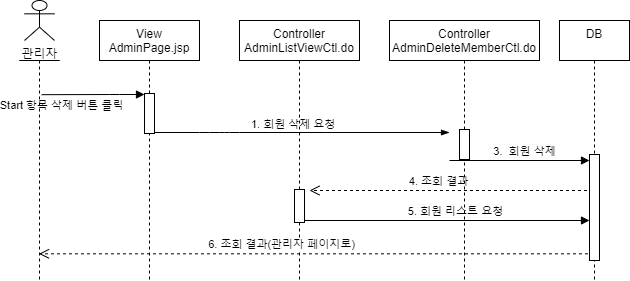

The diagram above was exported from draw.io. Its source (the exported page's mxGraphModel, read from the mxfile embedded in the PNG):
<mxGraphModel dx="1038" dy="491" grid="1" gridSize="10" guides="1" tooltips="1" connect="1" arrows="1" fold="1" page="1" pageScale="1" pageWidth="827" pageHeight="1169" math="0" shadow="0">
  <root>
    <mxCell id="jdcN6n6Ea-ehDO9VDhah-0" />
    <mxCell id="jdcN6n6Ea-ehDO9VDhah-1" parent="jdcN6n6Ea-ehDO9VDhah-0" />
    <mxCell id="jdcN6n6Ea-ehDO9VDhah-2" value="4. 조회 결과" style="html=1;verticalAlign=bottom;endArrow=open;dashed=1;endSize=8;" parent="jdcN6n6Ea-ehDO9VDhah-1" edge="1">
      <mxGeometry x="0.1153" relative="1" as="geometry">
        <mxPoint x="420" y="220" as="targetPoint" />
        <mxPoint x="709.5" y="220" as="sourcePoint" />
        <Array as="points" />
        <mxPoint as="offset" />
      </mxGeometry>
    </mxCell>
    <mxCell id="jdcN6n6Ea-ehDO9VDhah-3" value="&lt;div style=&quot;font-size: 12px ; background-color: rgb(248 , 249 , 250)&quot;&gt;&lt;span style=&quot;font-size: 11px ; background-color: rgb(255 , 255 , 255)&quot;&gt;5. 회원 리스트 요청&lt;/span&gt;&lt;br&gt;&lt;/div&gt;" style="html=1;verticalAlign=bottom;endArrow=block;" parent="jdcN6n6Ea-ehDO9VDhah-1" source="jdcN6n6Ea-ehDO9VDhah-14" edge="1">
      <mxGeometry x="0.0768" relative="1" as="geometry">
        <mxPoint x="420.00380952380965" y="249.9999999999999" as="sourcePoint" />
        <mxPoint x="700" y="250" as="targetPoint" />
        <mxPoint as="offset" />
      </mxGeometry>
    </mxCell>
    <mxCell id="jdcN6n6Ea-ehDO9VDhah-4" value="&lt;div style=&quot;font-size: 12px ; background-color: rgb(248 , 249 , 250)&quot;&gt;&lt;span style=&quot;font-size: 11px ; background-color: rgb(255 , 255 , 255)&quot;&gt;3.&amp;nbsp; 회원 삭제&lt;/span&gt;&lt;br&gt;&lt;/div&gt;" style="html=1;verticalAlign=bottom;endArrow=block;" parent="jdcN6n6Ea-ehDO9VDhah-1" edge="1">
      <mxGeometry x="0.0768" relative="1" as="geometry">
        <mxPoint x="560.0038095238097" y="189.9999999999999" as="sourcePoint" />
        <mxPoint x="700" y="189.9999999999999" as="targetPoint" />
        <mxPoint as="offset" />
      </mxGeometry>
    </mxCell>
    <mxCell id="jdcN6n6Ea-ehDO9VDhah-5" value="관리자" style="shape=umlActor;verticalLabelPosition=bottom;verticalAlign=top;html=1;outlineConnect=0;" parent="jdcN6n6Ea-ehDO9VDhah-1" vertex="1">
      <mxGeometry x="135" y="30" width="30" height="40" as="geometry" />
    </mxCell>
    <mxCell id="jdcN6n6Ea-ehDO9VDhah-6" value="" style="shape=umlLifeline;participant=umlActor;perimeter=lifelinePerimeter;whiteSpace=wrap;html=1;container=1;collapsible=0;recursiveResize=0;verticalAlign=top;spacingTop=36;outlineConnect=0;size=0;" parent="jdcN6n6Ea-ehDO9VDhah-1" vertex="1">
      <mxGeometry x="130" y="90" width="40" height="220" as="geometry" />
    </mxCell>
    <mxCell id="jdcN6n6Ea-ehDO9VDhah-7" value="DB&#10;" style="shape=umlLifeline;perimeter=lifelinePerimeter;container=1;collapsible=0;recursiveResize=0;rounded=0;shadow=0;strokeWidth=1;" parent="jdcN6n6Ea-ehDO9VDhah-1" vertex="1">
      <mxGeometry x="670" y="50" width="70" height="260" as="geometry" />
    </mxCell>
    <mxCell id="jdcN6n6Ea-ehDO9VDhah-8" value="" style="html=1;points=[];perimeter=orthogonalPerimeter;" parent="jdcN6n6Ea-ehDO9VDhah-7" vertex="1">
      <mxGeometry x="30" y="134" width="10" height="106" as="geometry" />
    </mxCell>
    <mxCell id="jdcN6n6Ea-ehDO9VDhah-9" value="View&#10;AdminPage.jsp" style="shape=umlLifeline;perimeter=lifelinePerimeter;container=1;collapsible=0;recursiveResize=0;rounded=0;shadow=0;strokeWidth=1;" parent="jdcN6n6Ea-ehDO9VDhah-1" vertex="1">
      <mxGeometry x="210" y="50" width="100" height="260" as="geometry" />
    </mxCell>
    <mxCell id="jdcN6n6Ea-ehDO9VDhah-10" value="" style="html=1;points=[];perimeter=orthogonalPerimeter;" parent="jdcN6n6Ea-ehDO9VDhah-9" vertex="1">
      <mxGeometry x="45" y="73" width="10" height="40" as="geometry" />
    </mxCell>
    <mxCell id="jdcN6n6Ea-ehDO9VDhah-11" value="Start 항목 삭제 버튼 클릭" style="html=1;verticalAlign=bottom;endArrow=block;labelBackgroundColor=none;exitX=0.555;exitY=0.129;exitDx=0;exitDy=0;exitPerimeter=0;" parent="jdcN6n6Ea-ehDO9VDhah-1" target="jdcN6n6Ea-ehDO9VDhah-10" edge="1">
      <mxGeometry x="-0.6194" y="-20" relative="1" as="geometry">
        <mxPoint x="152.20000000000005" y="124.17999999999995" as="sourcePoint" />
        <mxPoint x="415" y="310" as="targetPoint" />
        <Array as="points">
          <mxPoint x="230" y="124" />
        </Array>
        <mxPoint as="offset" />
      </mxGeometry>
    </mxCell>
    <mxCell id="jdcN6n6Ea-ehDO9VDhah-12" value="&lt;div style=&quot;text-align: center&quot;&gt;&lt;span style=&quot;font-size: 11px ; background-color: rgb(255 , 255 , 255)&quot;&gt;1. 회원 삭제 요청&lt;/span&gt;&lt;/div&gt;" style="text;whiteSpace=wrap;html=1;fillColor=#ffffff;" parent="jdcN6n6Ea-ehDO9VDhah-1" vertex="1">
      <mxGeometry x="360" y="140" width="160" height="19" as="geometry" />
    </mxCell>
    <mxCell id="jdcN6n6Ea-ehDO9VDhah-13" value="" style="endArrow=blockThin;endFill=1;endSize=6;html=1;" parent="jdcN6n6Ea-ehDO9VDhah-1" edge="1">
      <mxGeometry width="160" relative="1" as="geometry">
        <mxPoint x="265" y="162" as="sourcePoint" />
        <mxPoint x="560" y="162" as="targetPoint" />
        <Array as="points">
          <mxPoint x="320" y="162" />
          <mxPoint x="340" y="162" />
        </Array>
      </mxGeometry>
    </mxCell>
    <mxCell id="jdcN6n6Ea-ehDO9VDhah-14" value="Controller&#10;AdminListViewCtl.do" style="shape=umlLifeline;perimeter=lifelinePerimeter;container=1;collapsible=0;recursiveResize=0;rounded=0;shadow=0;strokeWidth=1;" parent="jdcN6n6Ea-ehDO9VDhah-1" vertex="1">
      <mxGeometry x="350" y="50" width="120" height="260" as="geometry" />
    </mxCell>
    <mxCell id="jdcN6n6Ea-ehDO9VDhah-15" value="" style="html=1;points=[];perimeter=orthogonalPerimeter;" parent="jdcN6n6Ea-ehDO9VDhah-14" vertex="1">
      <mxGeometry x="55" y="169" width="10" height="33" as="geometry" />
    </mxCell>
    <mxCell id="jdcN6n6Ea-ehDO9VDhah-16" value="Controller&#10;AdminDeleteMemberCtl.do" style="shape=umlLifeline;perimeter=lifelinePerimeter;container=1;collapsible=0;recursiveResize=0;rounded=0;shadow=0;strokeWidth=1;" parent="jdcN6n6Ea-ehDO9VDhah-1" vertex="1">
      <mxGeometry x="500" y="50" width="150" height="260" as="geometry" />
    </mxCell>
    <mxCell id="jdcN6n6Ea-ehDO9VDhah-17" value="" style="html=1;points=[];perimeter=orthogonalPerimeter;" parent="jdcN6n6Ea-ehDO9VDhah-16" vertex="1">
      <mxGeometry x="70" y="109" width="10" height="30" as="geometry" />
    </mxCell>
    <mxCell id="jdcN6n6Ea-ehDO9VDhah-18" value="6. 조회 결과(관리자 페이지로)" style="html=1;verticalAlign=bottom;endArrow=open;dashed=1;endSize=8;exitX=-0.152;exitY=0.937;exitDx=0;exitDy=0;exitPerimeter=0;" parent="jdcN6n6Ea-ehDO9VDhah-1" source="jdcN6n6Ea-ehDO9VDhah-8" target="jdcN6n6Ea-ehDO9VDhah-6" edge="1">
      <mxGeometry x="0.1153" relative="1" as="geometry">
        <mxPoint x="280.00380952380954" y="239.9999999999999" as="targetPoint" />
        <mxPoint x="510" y="320" as="sourcePoint" />
        <Array as="points" />
        <mxPoint as="offset" />
      </mxGeometry>
    </mxCell>
  </root>
</mxGraphModel>